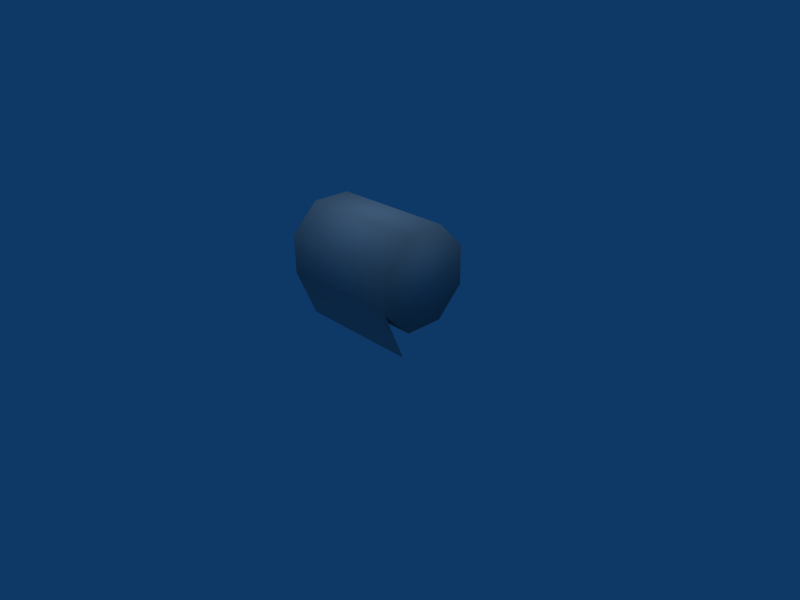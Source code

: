 # Source: Toilet_Paper.blend  (saved by Blender 2.49.2; exported with 4.5.12 LTS)
import bpy
from mathutils import Matrix  # noqa: F401  (used for matrix-valued properties, if any)

bpy.ops.wm.read_factory_settings(use_empty=True)
scene = bpy.context.scene
scene.name = 'Scene'

# ---- collections
col_collection_1 = bpy.data.collections.new('Collection 1'); scene.collection.children.link(col_collection_1)

# ---- materials (node trees are filled in below, after node groups)
mat_refrep_671_body_png = bpy.data.materials.new('RefRep.671_Body.png')
mat_refrep_671_body_png.alpha_threshold = 0.0
mat_refrep_671_body_png.diffuse_color = (0.64, 0.64, 0.64, 1.0)
mat_refrep_671_body_png.specular_color = (0.5, 0.5, 0.5)
mat_refrep_671_body_png.roughness = 0.5

# ---- material node trees

# ---- world
world_world = bpy.data.worlds.new('World'); scene.world = world_world
world_world.color = (0.05656, 0.2208, 0.4)
world_world.use_sun_shadow = False
world_world.sun_shadow_jitter_overblur = 0.0
world_world.cycles.sampling_method = 'MANUAL'
world_world.cycles.sample_map_resolution = 256

# ---- cameras
cam_camera = bpy.data.cameras.new('Camera')
cam_camera.passepartout_alpha = 0.2
cam_camera.clip_end = 100.0
cam_camera.lens = 35.0
cam_camera.ortho_scale = 7.314
cam_camera.show_passepartout = False
cam_camera.show_safe_areas = True
cam_camera.dof.focus_distance = 0.0
cam_camera.dof.aperture_fstop = 128.0

# ---- lights
light_lamp = bpy.data.lights.new('Lamp', 'SUN')
light_lamp.transmission_factor = 0.0
light_lamp.angle = 1.571
light_lamp.energy = 1.0
light_lamp.shadow_buffer_clip_start = 0.5
light_lamp.shadow_soft_size = 1.0
light_lamp.shadow_cascade_max_distance = 1000.0
light_lamp.cycles.use_multiple_importance_sampling = False

# ---- meshes
me_inst3d_refrep_671_ref = bpy.data.meshes.new('Inst3D_RefRep.671_Ref')
me_inst3d_refrep_671_ref.from_pydata([(0.9418, -0.6672, 0.7539), (-0.9423, -0.6672, 0.7539), (0.9418, -0.3675, 0.01679), (-0.9423, -0.3675, 0.01679), (-0.9423, 0.3159, 0.3421), (-0.9423, 0.7254, 0.7483), (-0.9423, -0.2609, 0.3444), (0.9418, -0.2609, 0.3444), (0.9418, 0.3159, 0.3421), (-0.9423, -0.6649, 1.331), (0.9418, -0.6649, 1.331), (0.9418, 0.7254, 0.7483), (0.9418, 0.3215, 1.735), (0.9418, 0.7277, 1.325), (-0.9423, 0.7277, 1.325), (0.9418, -0.2553, 1.737), (-0.9423, 0.3215, 1.735), (-0.9423, -0.2553, 1.737)], [], [(0, 1, 2), (2, 1, 3), (4, 1, 5), (6, 1, 4), (7, 1, 6), (0, 1, 7), (8, 6, 4), (1, 0, 9), (0, 10, 9), (11, 8, 4), (12, 13, 14), (15, 16, 17), (12, 15, 13), (8, 7, 6), (14, 1, 9), (5, 1, 14), (9, 16, 14), (9, 17, 16), (12, 14, 16), (15, 12, 16), (10, 17, 9), (11, 4, 5), (13, 5, 14), (13, 11, 5), (10, 15, 17), (15, 10, 13), (13, 10, 11), (10, 0, 11), (11, 0, 8), (0, 7, 8)])
me_inst3d_refrep_671_ref.polygons.foreach_set('use_smooth', [True] * 30)
_k = set([(0, 2), (1, 3), (2, 3)])
me_inst3d_refrep_671_ref.attributes.new('sharp_edge', 'BOOLEAN', 'EDGE').data.foreach_set('value', [ (min(e.vertices), max(e.vertices)) in _k for e in me_inst3d_refrep_671_ref.edges])
_uv = me_inst3d_refrep_671_ref.uv_layers.new(name='UVTex')
_uv.uv.foreach_set('vector', [0.936, 0.055, 0.037, 0.055, 0.938, 0.246, 0.938, 0.246, 0.037, 0.055, 0.037, 0.246, 0.188, 0.988, 0.738, 0.813, 0.008, 0.813, 0.565, 0.988, 0.738, 0.813, 0.188, 0.988, 0.788, 0.679, 0.925, 0.641, 0.788, 0.641, 0.925, 0.679, 0.925, 0.641, 0.788, 0.679, 0.788, 0.679, 0.925, 0.641, 0.788, 0.641, 0.788, 0.641, 0.788, 0.679, 0.925, 0.641, 0.788, 0.679, 0.925, 0.679, 0.925, 0.641, 0.788, 0.679, 0.925, 0.679, 0.925, 0.641, 0.788, 0.679, 0.925, 0.679, 0.925, 0.641, 0.788, 0.679, 0.925, 0.641, 0.788, 0.641, 0.556, 0.254, 0.188, 0.254, 0.738, 0.44, 0.788, 0.679, 0.925, 0.679, 0.925, 0.641, 0.738, 0.813, 0.008, 0.44, 0.008, 0.813, 0.738, 0.44, 0.008, 0.44, 0.738, 0.813, 0.738, 0.44, 0.188, 0.254, 0.008, 0.44, 0.738, 0.44, 0.556, 0.254, 0.188, 0.254, 0.788, 0.679, 0.925, 0.641, 0.788, 0.641, 0.788, 0.679, 0.925, 0.679, 0.925, 0.641, 0.788, 0.679, 0.925, 0.641, 0.788, 0.641, 0.788, 0.679, 0.925, 0.641, 0.788, 0.641, 0.788, 0.679, 0.925, 0.641, 0.788, 0.641, 0.788, 0.679, 0.925, 0.679, 0.925, 0.641, 0.788, 0.679, 0.925, 0.679, 0.925, 0.641, 0.188, 0.254, 0.008, 0.44, 0.738, 0.44, 0.738, 0.44, 0.008, 0.44, 0.738, 0.813, 0.008, 0.44, 0.008, 0.813, 0.738, 0.813, 0.738, 0.813, 0.008, 0.813, 0.565, 0.988, 0.008, 0.813, 0.188, 0.988, 0.565, 0.988])
me_inst3d_refrep_671_ref.materials.append(mat_refrep_671_body_png)
me_inst3d_refrep_671_ref.use_remesh_preserve_volume = False
me_inst3d_refrep_671_ref.use_remesh_preserve_attributes = False
me_inst3d_refrep_671_ref.use_mirror_vertex_groups = False
me_inst3d_refrep_671_ref.update()

# ---- objects
ob_inst3d_refrep_671_ref = bpy.data.objects.new('Inst3D_RefRep.671_Ref', me_inst3d_refrep_671_ref)
ob_lamp = bpy.data.objects.new('Lamp', light_lamp)
ob_camera = bpy.data.objects.new('Camera', cam_camera)

# ---- transforms, parenting, visibility, modifiers, constraints
ob_inst3d_refrep_671_ref.location = (0.0, 0.0, 0.0)
ob_inst3d_refrep_671_ref.lock_rotations_4d = False
ob_inst3d_refrep_671_ref.empty_display_type = 'ARROWS'
ob_inst3d_refrep_671_ref.lineart.crease_threshold = 0.0
ob_lamp.location = (0.0007356, 0.004438, 2.09)
ob_lamp.lock_rotations_4d = False
ob_lamp.empty_display_type = 'ARROWS'
ob_lamp.lineart.crease_threshold = 0.0
ob_camera.location = (7.481, -6.508, 5.344)
ob_camera.rotation_euler = (1.109, 0.01082, 0.8149)
ob_camera.lock_rotations_4d = False
ob_camera.empty_display_type = 'ARROWS'
ob_camera.color = (0.0, 0.0, 0.0, 0.0)
ob_camera.display_type = 'WIRE'
ob_camera.lineart.crease_threshold = 0.0

# ---- collection membership
col_collection_1.objects.link(ob_inst3d_refrep_671_ref)
col_collection_1.objects.link(ob_lamp)
col_collection_1.objects.link(ob_camera)

# ---- scene / render settings (as saved in the file)
scene.camera = ob_camera
scene.frame_start = 1; scene.frame_end = 250; scene.frame_set(1)
scene.render.engine = 'BLENDER_EEVEE_NEXT'
scene.render.image_settings.file_format = 'JPEG'
scene.render.image_settings.color_mode = 'RGB'
scene.render.image_settings.compression = 90
scene.render.resolution_x = 800
scene.render.resolution_y = 600
scene.render.pixel_aspect_x = 100.0
scene.render.pixel_aspect_y = 100.0
scene.render.fps = 25
scene.render.dither_intensity = 0.0
scene.render.use_compositing = False
scene.render.use_sequencer = False
scene.render.bake_margin = 2
scene.render.bake_bias = 0.0
scene.render.use_stamp_time = False
scene.render.use_stamp_date = False
scene.render.use_stamp_frame = False
scene.render.use_stamp_camera = False
scene.render.use_stamp_scene = False
scene.render.use_stamp_filename = False
scene.render.use_stamp_render_time = False
scene.render.stamp_font_size = 0
scene.cycles.use_denoising = False
scene.cycles.samples = 10
scene.cycles.sampling_pattern = 'TABULATED_SOBOL'
scene.cycles.light_sampling_threshold = 0.0
scene.cycles.use_adaptive_sampling = False
scene.cycles.use_light_tree = False
scene.cycles.blur_glossy = 0.0
scene.cycles.volume_bounces = 1
scene.cycles.pixel_filter_type = 'GAUSSIAN'
scene.cycles.sample_clamp_indirect = 0.0
scene.view_settings.view_transform = 'Raw'
bpy.context.view_layer.update()
